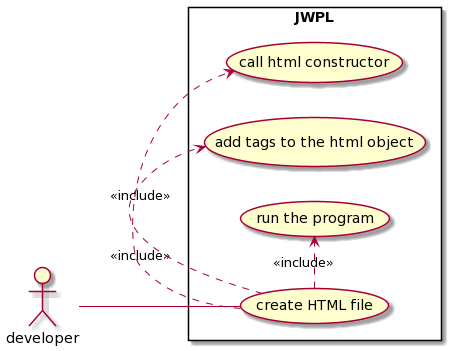

The diagram above was rendered by PlantUML. Its source (embedded in the PNG):
@startuml
left to right direction
actor developer
rectangle JWPL {
  developer -- (create HTML file)
  (create HTML file) .> (call html constructor) : <<include>>
  (create HTML file) .> (add tags to the html object) : <<include>>
  (create HTML file) .> (run the program) : <<include>>
}
@enduml